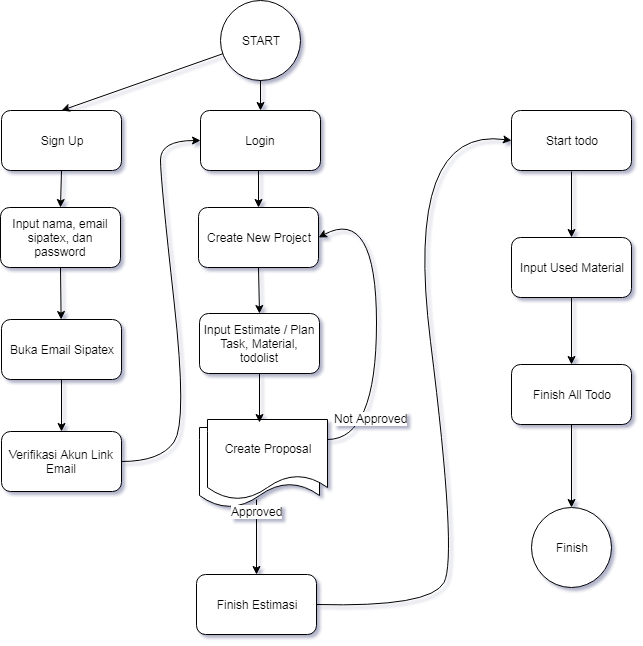

The diagram above was exported from draw.io. Its source (the exported page's mxGraphModel, read from the mxfile embedded in the PNG):
<mxGraphModel dx="824" dy="497" grid="1" gridSize="27" guides="1" tooltips="1" connect="1" arrows="1" fold="1" page="1" pageScale="1" pageWidth="827" pageHeight="1169" math="0" shadow="1">
  <root>
    <mxCell id="0" />
    <mxCell id="1" parent="0" />
    <mxCell id="3uI5LvKMHPhixVNRZN4m-1" value="START" style="ellipse;whiteSpace=wrap;html=1;aspect=fixed;" parent="1" vertex="1">
      <mxGeometry x="330" y="10" width="80" height="80" as="geometry" />
    </mxCell>
    <mxCell id="3uI5LvKMHPhixVNRZN4m-2" value="Login" style="rounded=1;whiteSpace=wrap;html=1;" parent="1" vertex="1">
      <mxGeometry x="310" y="120" width="120" height="60" as="geometry" />
    </mxCell>
    <mxCell id="3uI5LvKMHPhixVNRZN4m-3" value="Sign Up" style="rounded=1;whiteSpace=wrap;html=1;" parent="1" vertex="1">
      <mxGeometry x="111" y="120" width="120" height="60" as="geometry" />
    </mxCell>
    <mxCell id="3uI5LvKMHPhixVNRZN4m-4" value="" style="endArrow=classic;html=1;entryX=0.5;entryY=0;entryDx=0;entryDy=0;" parent="1" source="3uI5LvKMHPhixVNRZN4m-1" target="3uI5LvKMHPhixVNRZN4m-2" edge="1">
      <mxGeometry width="50" height="50" relative="1" as="geometry">
        <mxPoint x="200" y="90" as="sourcePoint" />
        <mxPoint x="250" y="40" as="targetPoint" />
      </mxGeometry>
    </mxCell>
    <mxCell id="3uI5LvKMHPhixVNRZN4m-5" value="" style="endArrow=classic;html=1;entryX=0.5;entryY=0;entryDx=0;entryDy=0;" parent="1" source="3uI5LvKMHPhixVNRZN4m-1" target="3uI5LvKMHPhixVNRZN4m-3" edge="1">
      <mxGeometry width="50" height="50" relative="1" as="geometry">
        <mxPoint x="130" y="110" as="sourcePoint" />
        <mxPoint x="180" y="60" as="targetPoint" />
      </mxGeometry>
    </mxCell>
    <mxCell id="3uI5LvKMHPhixVNRZN4m-6" value="Input nama, email sipatex, dan password" style="rounded=1;whiteSpace=wrap;html=1;" parent="1" vertex="1">
      <mxGeometry x="110" y="217" width="120" height="60" as="geometry" />
    </mxCell>
    <mxCell id="3uI5LvKMHPhixVNRZN4m-7" value="Buka Email Sipatex&lt;br&gt;" style="rounded=1;whiteSpace=wrap;html=1;" parent="1" vertex="1">
      <mxGeometry x="111" y="329" width="120" height="60" as="geometry" />
    </mxCell>
    <mxCell id="3uI5LvKMHPhixVNRZN4m-8" value="Verifikasi Akun Link Email" style="rounded=1;whiteSpace=wrap;html=1;" parent="1" vertex="1">
      <mxGeometry x="111" y="441" width="120" height="60" as="geometry" />
    </mxCell>
    <mxCell id="3uI5LvKMHPhixVNRZN4m-10" value="" style="endArrow=classic;html=1;exitX=0.5;exitY=1;exitDx=0;exitDy=0;entryX=0.5;entryY=0;entryDx=0;entryDy=0;" parent="1" source="3uI5LvKMHPhixVNRZN4m-3" target="3uI5LvKMHPhixVNRZN4m-6" edge="1">
      <mxGeometry width="50" height="50" relative="1" as="geometry">
        <mxPoint x="-166" y="375" as="sourcePoint" />
        <mxPoint x="-116" y="325" as="targetPoint" />
      </mxGeometry>
    </mxCell>
    <mxCell id="3uI5LvKMHPhixVNRZN4m-11" value="" style="endArrow=classic;html=1;exitX=0.5;exitY=1;exitDx=0;exitDy=0;" parent="1" source="3uI5LvKMHPhixVNRZN4m-6" target="3uI5LvKMHPhixVNRZN4m-7" edge="1">
      <mxGeometry width="50" height="50" relative="1" as="geometry">
        <mxPoint x="-247" y="375" as="sourcePoint" />
        <mxPoint x="-197" y="325" as="targetPoint" />
      </mxGeometry>
    </mxCell>
    <mxCell id="3uI5LvKMHPhixVNRZN4m-12" value="" style="endArrow=classic;html=1;exitX=0.5;exitY=1;exitDx=0;exitDy=0;" parent="1" source="3uI5LvKMHPhixVNRZN4m-7" target="3uI5LvKMHPhixVNRZN4m-8" edge="1">
      <mxGeometry width="50" height="50" relative="1" as="geometry">
        <mxPoint x="-85" y="618" as="sourcePoint" />
        <mxPoint x="-35" y="568" as="targetPoint" />
      </mxGeometry>
    </mxCell>
    <mxCell id="ETuDoEvp6mbFwB3B0Vjb-1" value="" style="curved=1;endArrow=classic;html=1;exitX=1;exitY=0.5;exitDx=0;exitDy=0;entryX=0;entryY=0.5;entryDx=0;entryDy=0;" parent="1" source="3uI5LvKMHPhixVNRZN4m-8" target="3uI5LvKMHPhixVNRZN4m-2" edge="1">
      <mxGeometry width="50" height="50" relative="1" as="geometry">
        <mxPoint x="324" y="482" as="sourcePoint" />
        <mxPoint x="374" y="432" as="targetPoint" />
        <Array as="points">
          <mxPoint x="270" y="471" />
          <mxPoint x="297" y="432" />
          <mxPoint x="270" y="189" />
          <mxPoint x="270" y="150" />
        </Array>
      </mxGeometry>
    </mxCell>
    <mxCell id="nQzCzJXYAqH2jEEZN4TM-1" value="Create New Project" style="rounded=1;whiteSpace=wrap;html=1;" vertex="1" parent="1">
      <mxGeometry x="308" y="217" width="120" height="60" as="geometry" />
    </mxCell>
    <mxCell id="nQzCzJXYAqH2jEEZN4TM-2" value="Input Estimate / Plan Task, Material, todolist" style="rounded=1;whiteSpace=wrap;html=1;" vertex="1" parent="1">
      <mxGeometry x="309" y="323" width="120" height="60" as="geometry" />
    </mxCell>
    <mxCell id="nQzCzJXYAqH2jEEZN4TM-3" value="" style="endArrow=classic;html=1;exitX=0.483;exitY=1;exitDx=0;exitDy=0;exitPerimeter=0;entryX=0.5;entryY=0;entryDx=0;entryDy=0;" edge="1" parent="1" source="3uI5LvKMHPhixVNRZN4m-2" target="nQzCzJXYAqH2jEEZN4TM-1">
      <mxGeometry width="50" height="50" relative="1" as="geometry">
        <mxPoint x="486" y="212" as="sourcePoint" />
        <mxPoint x="536" y="162" as="targetPoint" />
      </mxGeometry>
    </mxCell>
    <mxCell id="nQzCzJXYAqH2jEEZN4TM-4" value="" style="endArrow=classic;html=1;exitX=0.5;exitY=1;exitDx=0;exitDy=0;entryX=0.5;entryY=0;entryDx=0;entryDy=0;" edge="1" parent="1" source="nQzCzJXYAqH2jEEZN4TM-1" target="nQzCzJXYAqH2jEEZN4TM-2">
      <mxGeometry width="50" height="50" relative="1" as="geometry">
        <mxPoint x="756" y="347" as="sourcePoint" />
        <mxPoint x="806" y="297" as="targetPoint" />
        <Array as="points" />
      </mxGeometry>
    </mxCell>
    <mxCell id="nQzCzJXYAqH2jEEZN4TM-5" value="" style="shape=document;whiteSpace=wrap;html=1;boundedLbl=1;" vertex="1" parent="1">
      <mxGeometry x="309" y="437" width="120" height="80" as="geometry" />
    </mxCell>
    <mxCell id="nQzCzJXYAqH2jEEZN4TM-7" value="&lt;span&gt;Create Proposal&lt;/span&gt;" style="shape=document;whiteSpace=wrap;html=1;boundedLbl=1;" vertex="1" parent="1">
      <mxGeometry x="317" y="429" width="120" height="80" as="geometry" />
    </mxCell>
    <mxCell id="nQzCzJXYAqH2jEEZN4TM-8" value="" style="endArrow=classic;html=1;exitX=0.5;exitY=1;exitDx=0;exitDy=0;entryX=0.433;entryY=0.038;entryDx=0;entryDy=0;entryPerimeter=0;" edge="1" parent="1" source="nQzCzJXYAqH2jEEZN4TM-2" target="nQzCzJXYAqH2jEEZN4TM-7">
      <mxGeometry width="50" height="50" relative="1" as="geometry">
        <mxPoint x="567" y="428" as="sourcePoint" />
        <mxPoint x="617" y="378" as="targetPoint" />
      </mxGeometry>
    </mxCell>
    <mxCell id="nQzCzJXYAqH2jEEZN4TM-9" value="" style="curved=1;endArrow=classic;html=1;entryX=1;entryY=0.5;entryDx=0;entryDy=0;exitX=1;exitY=0.25;exitDx=0;exitDy=0;" edge="1" parent="1" source="nQzCzJXYAqH2jEEZN4TM-7" target="nQzCzJXYAqH2jEEZN4TM-1">
      <mxGeometry width="50" height="50" relative="1" as="geometry">
        <mxPoint x="648" y="482" as="sourcePoint" />
        <mxPoint x="698" y="432" as="targetPoint" />
        <Array as="points">
          <mxPoint x="486" y="449" />
          <mxPoint x="486" y="216" />
        </Array>
      </mxGeometry>
    </mxCell>
    <mxCell id="nQzCzJXYAqH2jEEZN4TM-10" value="Not Approved" style="text;html=1;resizable=0;points=[];align=center;verticalAlign=middle;labelBackgroundColor=#ffffff;" vertex="1" connectable="0" parent="nQzCzJXYAqH2jEEZN4TM-9">
      <mxGeometry x="-0.7506" y="22" relative="1" as="geometry">
        <mxPoint as="offset" />
      </mxGeometry>
    </mxCell>
    <mxCell id="nQzCzJXYAqH2jEEZN4TM-11" value="Finish Estimasi" style="rounded=1;whiteSpace=wrap;html=1;" vertex="1" parent="1">
      <mxGeometry x="306" y="584" width="120" height="60" as="geometry" />
    </mxCell>
    <mxCell id="nQzCzJXYAqH2jEEZN4TM-12" value="" style="endArrow=classic;html=1;exitX=0.475;exitY=0.9;exitDx=0;exitDy=0;exitPerimeter=0;entryX=0.5;entryY=0;entryDx=0;entryDy=0;" edge="1" parent="1" source="nQzCzJXYAqH2jEEZN4TM-5" target="nQzCzJXYAqH2jEEZN4TM-11">
      <mxGeometry width="50" height="50" relative="1" as="geometry">
        <mxPoint x="189" y="617" as="sourcePoint" />
        <mxPoint x="239" y="567" as="targetPoint" />
      </mxGeometry>
    </mxCell>
    <mxCell id="nQzCzJXYAqH2jEEZN4TM-13" value="Approved" style="text;html=1;resizable=0;points=[];align=center;verticalAlign=middle;labelBackgroundColor=#ffffff;" vertex="1" connectable="0" parent="nQzCzJXYAqH2jEEZN4TM-12">
      <mxGeometry x="-0.7067" relative="1" as="geometry">
        <mxPoint as="offset" />
      </mxGeometry>
    </mxCell>
    <mxCell id="nQzCzJXYAqH2jEEZN4TM-14" value="Start todo" style="rounded=1;whiteSpace=wrap;html=1;" vertex="1" parent="1">
      <mxGeometry x="621" y="120" width="120" height="60" as="geometry" />
    </mxCell>
    <mxCell id="nQzCzJXYAqH2jEEZN4TM-15" value="" style="curved=1;endArrow=classic;html=1;exitX=1;exitY=0.5;exitDx=0;exitDy=0;entryX=0;entryY=0.5;entryDx=0;entryDy=0;" edge="1" parent="1" source="nQzCzJXYAqH2jEEZN4TM-11" target="nQzCzJXYAqH2jEEZN4TM-14">
      <mxGeometry width="50" height="50" relative="1" as="geometry">
        <mxPoint x="567" y="617" as="sourcePoint" />
        <mxPoint x="617" y="216" as="targetPoint" />
        <Array as="points">
          <mxPoint x="540" y="617" />
          <mxPoint x="567" y="567" />
          <mxPoint x="513" y="135" />
        </Array>
      </mxGeometry>
    </mxCell>
    <mxCell id="nQzCzJXYAqH2jEEZN4TM-16" value="Input Used Material" style="rounded=1;whiteSpace=wrap;html=1;" vertex="1" parent="1">
      <mxGeometry x="621" y="247" width="120" height="60" as="geometry" />
    </mxCell>
    <mxCell id="nQzCzJXYAqH2jEEZN4TM-17" value="Finish All Todo" style="rounded=1;whiteSpace=wrap;html=1;" vertex="1" parent="1">
      <mxGeometry x="621" y="374" width="120" height="60" as="geometry" />
    </mxCell>
    <mxCell id="nQzCzJXYAqH2jEEZN4TM-18" value="Finish" style="ellipse;whiteSpace=wrap;html=1;aspect=fixed;" vertex="1" parent="1">
      <mxGeometry x="641" y="517" width="80" height="80" as="geometry" />
    </mxCell>
    <mxCell id="nQzCzJXYAqH2jEEZN4TM-19" value="" style="endArrow=classic;html=1;entryX=0.5;entryY=0;entryDx=0;entryDy=0;" edge="1" parent="1" target="nQzCzJXYAqH2jEEZN4TM-16">
      <mxGeometry width="50" height="50" relative="1" as="geometry">
        <mxPoint x="681" y="181" as="sourcePoint" />
        <mxPoint x="806" y="189" as="targetPoint" />
      </mxGeometry>
    </mxCell>
    <mxCell id="nQzCzJXYAqH2jEEZN4TM-20" value="" style="endArrow=classic;html=1;exitX=0.5;exitY=1;exitDx=0;exitDy=0;entryX=0.5;entryY=0;entryDx=0;entryDy=0;" edge="1" parent="1" source="nQzCzJXYAqH2jEEZN4TM-16" target="nQzCzJXYAqH2jEEZN4TM-17">
      <mxGeometry width="50" height="50" relative="1" as="geometry">
        <mxPoint x="729" y="374" as="sourcePoint" />
        <mxPoint x="779" y="324" as="targetPoint" />
      </mxGeometry>
    </mxCell>
    <mxCell id="nQzCzJXYAqH2jEEZN4TM-21" value="" style="endArrow=classic;html=1;exitX=0.5;exitY=1;exitDx=0;exitDy=0;entryX=0.5;entryY=0;entryDx=0;entryDy=0;" edge="1" parent="1" source="nQzCzJXYAqH2jEEZN4TM-17" target="nQzCzJXYAqH2jEEZN4TM-18">
      <mxGeometry width="50" height="50" relative="1" as="geometry">
        <mxPoint x="594" y="509" as="sourcePoint" />
        <mxPoint x="644" y="459" as="targetPoint" />
      </mxGeometry>
    </mxCell>
  </root>
</mxGraphModel>